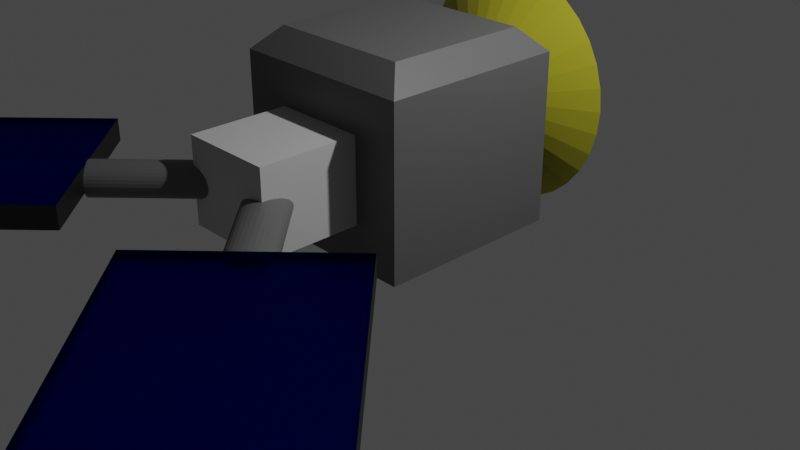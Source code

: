 # Source: CS381Satallite01.blend  (saved by Blender 3.1.7; exported with 4.5.12 LTS)
import bpy
from mathutils import Matrix  # noqa: F401  (used for matrix-valued properties, if any)

bpy.ops.wm.read_factory_settings(use_empty=True)
scene = bpy.context.scene
scene.name = 'Scene'

# ---- collections
col_collection = bpy.data.collections.new('Collection'); scene.collection.children.link(col_collection)

# ---- materials (node trees are filled in below, after node groups)
mat_material = bpy.data.materials.new('Material')
mat_material.alpha_threshold = 0.0
mat_material.use_transparent_shadow = False
mat_material.preview_render_type = 'CUBE'
mat_material.line_color = (0.0, 0.0, 0.0, 1.0)
mat_blue = bpy.data.materials.new('Blue')
mat_blue.use_transparent_shadow = False
mat_black = bpy.data.materials.new('Black')
mat_black.use_transparent_shadow = False
mat_grey = bpy.data.materials.new('Grey')
mat_grey.use_transparent_shadow = False
mat_tanlight = bpy.data.materials.new('TanLight')
mat_tanlight.use_transparent_shadow = False
mat_gold = bpy.data.materials.new('Gold')
mat_gold.use_transparent_shadow = False
mat_gold.preview_render_type = 'CUBE'
mat_silver = bpy.data.materials.new('Silver')
mat_silver.use_transparent_shadow = False

# ---- material node trees
mat_material.use_nodes = True; mat_material.node_tree.nodes.clear()
_N = mat_material.node_tree.nodes; _L = mat_material.node_tree.links
n0 = _N.new('ShaderNodeOutputMaterial'); n0.name = 'Material Output'; n0.location = (300, 300)
n1 = _N.new('ShaderNodeBsdfPrincipled'); n1.name = 'Principled BSDF'; n1.location = (10, 300)
n1.distribution = 'GGX'
n1.subsurface_method = 'RANDOM_WALK_SKIN'
n1.inputs[1].default_value = 50.0
n1.inputs[2].default_value = 0.8
n1.inputs[3].default_value = 1.45
n1.inputs[24].default_value = 0.1
n1.inputs[27].default_value = (0.0, 0.0, 0.0, 1.0)
n1.inputs[28].default_value = 1.0
n2 = _N.new('ShaderNodeRGB'); n2.name = 'RGB'; n2.location = (-180, 255)
n2.outputs[0].default_value = (0.1921, 0.192, 0.1676, 1.0)
n3 = _N.new('ShaderNodeTexBrick'); n3.name = 'Brick Texture'; n3.location = (-190, 120)
_L.new(n1.outputs[0], n0.inputs[0])
_L.new(n2.outputs[0], n1.inputs[0])
n0.is_active_output = True
mat_blue.use_nodes = True; mat_blue.node_tree.nodes.clear()
_N = mat_blue.node_tree.nodes; _L = mat_blue.node_tree.links
n0 = _N.new('ShaderNodeOutputMaterial'); n0.name = 'Material Output'; n0.location = (300, 300)
n1 = _N.new('ShaderNodeBsdfGlass'); n1.name = 'Glass BSDF'; n1.location = (10, 300)
n1.distribution = 'BECKMANN'
n1.inputs[1].default_value = 0.5
n1.inputs[2].default_value = 1.45
n2 = _N.new('ShaderNodeRGB'); n2.name = 'RGB'; n2.location = (-180, 255)
n2.outputs[0].default_value = (0.02169, 0.06388, 0.6659, 1.0)
_L.new(n1.outputs[0], n0.inputs[0])
_L.new(n2.outputs[0], n1.inputs[0])
n0.is_active_output = True
mat_black.use_nodes = True; mat_black.node_tree.nodes.clear()
_N = mat_black.node_tree.nodes; _L = mat_black.node_tree.links
n0 = _N.new('ShaderNodeBsdfPrincipled'); n0.name = 'Principled BSDF'; n0.location = (10, 300)
n0.distribution = 'GGX'
n0.subsurface_method = 'RANDOM_WALK_SKIN'
n0.inputs[3].default_value = 1.45
n0.inputs[27].default_value = (0.0, 0.0, 0.0, 1.0)
n0.inputs[28].default_value = 1.0
n1 = _N.new('ShaderNodeOutputMaterial'); n1.name = 'Material Output'; n1.location = (300, 300)
n2 = _N.new('ShaderNodeRGB'); n2.name = 'RGB'; n2.location = (-180, 255)
n2.outputs[0].default_value = (0.004243, 0.004243, 0.004243, 1.0)
_L.new(n0.outputs[0], n1.inputs[0])
_L.new(n2.outputs[0], n0.inputs[0])
n1.is_active_output = True
mat_grey.use_nodes = True; mat_grey.node_tree.nodes.clear()
_N = mat_grey.node_tree.nodes; _L = mat_grey.node_tree.links
n0 = _N.new('ShaderNodeBsdfPrincipled'); n0.name = 'Principled BSDF'; n0.location = (10, 300)
n0.distribution = 'GGX'
n0.subsurface_method = 'RANDOM_WALK_SKIN'
n0.inputs[3].default_value = 1.45
n0.inputs[27].default_value = (0.0, 0.0, 0.0, 1.0)
n0.inputs[28].default_value = 1.0
n1 = _N.new('ShaderNodeOutputMaterial'); n1.name = 'Material Output'; n1.location = (300, 300)
n2 = _N.new('ShaderNodeRGB'); n2.name = 'RGB'; n2.location = (-180, 255)
n2.outputs[0].default_value = (0.1093, 0.1093, 0.1093, 1.0)
_L.new(n0.outputs[0], n1.inputs[0])
_L.new(n2.outputs[0], n0.inputs[0])
n1.is_active_output = True
mat_tanlight.use_nodes = True; mat_tanlight.node_tree.nodes.clear()
_N = mat_tanlight.node_tree.nodes; _L = mat_tanlight.node_tree.links
n0 = _N.new('ShaderNodeBsdfPrincipled'); n0.name = 'Principled BSDF'; n0.location = (10, 300)
n0.distribution = 'GGX'
n0.subsurface_method = 'RANDOM_WALK_SKIN'
n0.inputs[3].default_value = 1.45
n0.inputs[27].default_value = (0.0, 0.0, 0.0, 1.0)
n0.inputs[28].default_value = 1.0
n1 = _N.new('ShaderNodeOutputMaterial'); n1.name = 'Material Output'; n1.location = (300, 300)
n2 = _N.new('ShaderNodeRGB'); n2.name = 'RGB'; n2.location = (-180, 255)
n2.outputs[0].default_value = (0.4898, 0.5, 0.08584, 1.0)
_L.new(n0.outputs[0], n1.inputs[0])
_L.new(n2.outputs[0], n0.inputs[0])
n1.is_active_output = True
mat_gold.use_nodes = True; mat_gold.node_tree.nodes.clear()
_N = mat_gold.node_tree.nodes; _L = mat_gold.node_tree.links
n0 = _N.new('ShaderNodeBsdfPrincipled'); n0.name = 'Principled BSDF'; n0.location = (10, 300)
n0.distribution = 'GGX'
n0.subsurface_method = 'RANDOM_WALK_SKIN'
n0.inputs[3].default_value = 1.45
n0.inputs[27].default_value = (0.0, 0.0, 0.0, 1.0)
n0.inputs[28].default_value = 1.0
n1 = _N.new('ShaderNodeOutputMaterial'); n1.name = 'Material Output'; n1.location = (300, 300)
n2 = _N.new('ShaderNodeRGB'); n2.name = 'RGB'; n2.location = (-180, 255)
n2.outputs[0].default_value = (0.5, 0.4683, 0.02683, 1.0)
_L.new(n0.outputs[0], n1.inputs[0])
_L.new(n2.outputs[0], n0.inputs[0])
n1.is_active_output = True
mat_silver.use_nodes = True; mat_silver.node_tree.nodes.clear()
_N = mat_silver.node_tree.nodes; _L = mat_silver.node_tree.links
n0 = _N.new('ShaderNodeBsdfPrincipled'); n0.name = 'Principled BSDF'; n0.location = (10, 300)
n0.distribution = 'GGX'
n0.subsurface_method = 'RANDOM_WALK_SKIN'
n0.inputs[3].default_value = 1.45
n0.inputs[27].default_value = (0.0, 0.0, 0.0, 1.0)
n0.inputs[28].default_value = 1.0
n1 = _N.new('ShaderNodeOutputMaterial'); n1.name = 'Material Output'; n1.location = (300, 300)
n2 = _N.new('ShaderNodeRGB'); n2.name = 'RGB'; n2.location = (-180, 255)
n2.outputs[0].default_value = (0.5312, 0.5312, 0.5312, 1.0)
_L.new(n0.outputs[0], n1.inputs[0])
_L.new(n2.outputs[0], n0.inputs[0])
n1.is_active_output = True

# ---- world
world_world = bpy.data.worlds.new('World'); scene.world = world_world
world_world.use_nodes = True; world_world.node_tree.nodes.clear()
_N = world_world.node_tree.nodes; _L = world_world.node_tree.links
n0 = _N.new('ShaderNodeOutputWorld'); n0.name = 'World Output'; n0.location = (300, 300)
n1 = _N.new('ShaderNodeBackground'); n1.name = 'Background'; n1.location = (10, 300)
n1.inputs[0].default_value = (0.05088, 0.05088, 0.05088, 1.0)
_L.new(n1.outputs[0], n0.inputs[0])
n0.is_active_output = True
world_world.color = (0.05088, 0.05088, 0.05088)
world_world.use_sun_shadow = False
world_world.sun_shadow_jitter_overblur = 0.0

# ---- cameras
cam_camera = bpy.data.cameras.new('Camera')
cam_camera.clip_end = 100.0
cam_camera.ortho_scale = 7.314

# ---- lights
light_light = bpy.data.lights.new('Light', 'POINT')
light_light.transmission_factor = 0.0
light_light.energy = 1000.0
light_light.shadow_soft_size = 0.1
light_light.shadow_maximum_resolution = 0.006
light_light.use_absolute_resolution = True

# ---- meshes
me_cube = bpy.data.meshes.new('Cube')
me_cube.from_pydata([(0.0, -1.0, 0.804), (1.0, 1.0, -0.9606), (0.0, -0.7646, 1.039), (1.0, -1.0, -0.9606), (0.0, -1.0, -0.9606), (-1.0, 1.0, -0.9606), (0.0, 1.0, -0.9606), (-1.0, -1.0, -0.9606), (0.7646, 0.7646, 1.039), (1.0, 1.0, 0.804), (0.7646, -0.7646, 1.039), (1.0, -1.0, 0.804), (-0.7646, 0.7646, 1.039), (-1.0, 1.0, 0.804), (-0.7646, -0.7646, 1.039), (-1.0, -1.0, 0.804), (0.0, 0.7646, 1.039), (0.0, 1.0, 0.804), (0.5, 1.0, -0.9606), (0.3823, -0.7646, 1.039), (0.5, -1.0, -0.9606), (0.5, 1.0, 0.804), (0.5, -1.0, 0.804), (0.3823, 0.7646, 1.039), (-0.5, 1.0, -0.9606), (-0.3823, 0.7646, 1.039), (-0.5, -1.0, 0.804), (-0.5, -1.0, -0.9606), (-0.3823, -0.7646, 1.039), (-0.5, 1.0, 0.804), (0.3296, -1.858, 0.04759), (1.144, -2.673, 0.04759), (0.3611, -1.827, 0.04493), (1.176, -2.642, 0.04493), (0.3913, -1.797, 0.03707), (1.206, -2.612, 0.03707), (0.4192, -1.769, 0.02429), (1.234, -2.584, 0.02429), (0.4436, -1.745, 0.007089), (1.258, -2.559, 0.007089), (0.4637, -1.724, -0.01387), (1.278, -2.539, -0.01387), (0.4786, -1.71, -0.03777), (1.293, -2.524, -0.03777), (0.4877, -1.7, -0.06372), (1.302, -2.515, -0.06372), (0.4908, -1.697, -0.09069), (1.306, -2.512, -0.09069), (0.4877, -1.7, -0.1177), (1.302, -2.515, -0.1177), (0.4786, -1.71, -0.1436), (1.293, -2.524, -0.1436), (0.4637, -1.724, -0.1675), (1.278, -2.539, -0.1675), (0.4436, -1.745, -0.1885), (1.258, -2.559, -0.1885), (0.4192, -1.769, -0.2057), (1.234, -2.584, -0.2057), (0.3913, -1.797, -0.2185), (1.206, -2.612, -0.2185), (0.3611, -1.827, -0.2263), (1.176, -2.642, -0.2263), (0.3296, -1.858, -0.229), (1.144, -2.673, -0.229), (0.2982, -1.89, -0.2263), (1.113, -2.705, -0.2263), (0.268, -1.92, -0.2185), (1.083, -2.735, -0.2185), (0.2401, -1.948, -0.2057), (1.055, -2.763, -0.2057), (0.2157, -1.972, -0.1885), (1.03, -2.787, -0.1885), (0.1956, -1.993, -0.1675), (1.01, -2.807, -0.1675), (0.1807, -2.007, -0.1436), (0.9955, -2.822, -0.1436), (0.1716, -2.017, -0.1177), (0.9863, -2.831, -0.1177), (0.1685, -2.02, -0.09069), (0.9832, -2.834, -0.09069), (0.1716, -2.017, -0.06372), (0.9863, -2.831, -0.06372), (0.1807, -2.007, -0.03777), (0.9955, -2.822, -0.03777), (0.1956, -1.993, -0.01387), (1.01, -2.807, -0.01387), (0.2157, -1.972, 0.007089), (1.03, -2.787, 0.007089), (0.2401, -1.948, 0.02429), (1.055, -2.763, 0.02429), (0.268, -1.92, 0.03707), (1.083, -2.735, 0.03707), (0.2982, -1.89, 0.04493), (1.113, -2.705, 0.04493), (0.0, 1.0, -0.07832), (-1.0, 1.0, -0.07832), (1.0, 1.0, -0.07832), (1.0, -1.0, -0.07832), (-1.0, -1.0, -0.07832), (-1.248, -2.656, 0.07632), (0.5, -1.0, -0.07832), (0.5, 1.0, -0.07832), (-0.5, 1.0, -0.07832), (-0.5, -1.0, -0.07832), (-1.0, 1.0, 0.3628), (0.0, 1.0, 0.3628), (1.0, 1.0, 0.3628), (1.0, -1.0, 0.3628), (-1.0, -1.0, 0.3628), (0.0, -1.0, 0.3628), (0.5, -1.0, 0.3628), (0.5, 1.0, 0.3628), (-0.5, 1.0, 0.3628), (-0.5, -1.0, 0.3628), (0.0, 1.0, -0.5195), (1.0, 1.0, -0.5195), (1.0, -1.0, -0.5195), (-1.0, -1.0, -0.5195), (0.0, -1.0, -0.5195), (0.5, -1.0, -0.5195), (0.5, 1.0, -0.5195), (-0.5, 1.0, -0.5195), (-0.5, -1.0, -0.5195), (-1.0, 1.0, -0.5195), (0.0, -2.037, 0.3628), (0.0, -2.037, -0.07832), (0.5, -2.037, 0.3628), (0.5, -2.037, -0.07832), (-0.5, -2.037, 0.3628), (-0.5, -2.037, -0.07832), (0.0, -2.037, -0.5195), (0.5, -2.037, -0.5195), (-0.5, -2.037, -0.5195), (-0.3357, -1.744, 0.07632), (-1.275, -2.63, 0.06661), (-0.3624, -1.717, 0.06661), (-1.299, -2.605, 0.05083), (-0.3869, -1.693, 0.05083), (-1.321, -2.583, 0.0296), (-0.4084, -1.671, 0.0296), (-1.338, -2.566, 0.003729), (-0.4261, -1.653, 0.00373), (-1.352, -2.553, -0.02579), (-0.4392, -1.64, -0.02579), (-1.36, -2.545, -0.05781), (-0.4473, -1.632, -0.05781), (-1.362, -2.542, -0.09112), (-0.45, -1.63, -0.09112), (-1.36, -2.545, -0.1244), (-0.4473, -1.632, -0.1244), (-1.352, -2.553, -0.1565), (-0.4392, -1.64, -0.1565), (-1.338, -2.566, -0.186), (-0.4261, -1.653, -0.186), (-1.321, -2.583, -0.2118), (-0.4084, -1.671, -0.2118), (-1.299, -2.605, -0.2331), (-0.3869, -1.693, -0.2331), (-1.275, -2.63, -0.2488), (-0.3624, -1.717, -0.2488), (-1.248, -2.656, -0.2586), (-0.3357, -1.744, -0.2586), (-1.22, -2.684, -0.2618), (-0.308, -1.772, -0.2618), (-1.193, -2.712, -0.2586), (-0.2803, -1.799, -0.2586), (-1.166, -2.738, -0.2488), (-0.2536, -1.826, -0.2488), (-1.141, -2.763, -0.2331), (-0.2291, -1.851, -0.2331), (-1.12, -2.784, -0.2118), (-0.2076, -1.872, -0.2118), (-1.102, -2.802, -0.186), (-0.1899, -1.89, -0.186), (-1.089, -2.815, -0.1565), (-0.1768, -1.903, -0.1565), (-1.081, -2.823, -0.1244), (-0.1687, -1.911, -0.1244), (-1.078, -2.826, -0.09112), (-0.1659, -1.914, -0.09112), (-1.081, -2.823, -0.05781), (-0.1687, -1.911, -0.05781), (-1.089, -2.815, -0.02579), (-0.1768, -1.903, -0.02579), (-1.102, -2.802, 0.003729), (-0.1899, -1.89, 0.00373), (-1.12, -2.784, 0.0296), (-0.2076, -1.872, 0.0296), (-1.141, -2.763, 0.05083), (-0.2291, -1.851, 0.05083), (-1.166, -2.738, 0.06661), (-0.2536, -1.826, 0.06661), (-1.193, -2.712, 0.07632), (-0.2803, -1.799, 0.07632), (-1.22, -2.684, 0.0796), (-0.308, -1.772, 0.0796), (0.4286, -3.362, -0.1752), (3.263, -6.196, -0.1752), (0.4286, -3.362, 0.05436), (3.263, -6.196, 0.05436), (1.831, -1.959, -0.1752), (4.666, -4.794, -0.1752), (1.831, -1.959, 0.05436), (4.666, -4.794, 0.05436), (-3.394, -6.172, -0.1531), (-0.56, -3.338, -0.1531), (-3.394, -6.172, 0.07642), (-0.56, -3.338, 0.07642), (-4.797, -4.77, -0.1531), (-1.963, -1.935, -0.1531), (-4.797, -4.77, 0.07642), (-1.963, -1.935, 0.07642), (0.02248, 0.952, 0.0947), (0.254, 1.59, -1.125), (-0.2091, 1.59, 1.314), (0.4766, 1.59, -1.054), (-0.4317, 1.59, 1.244), (0.6818, 1.59, -0.9394), (-0.6369, 1.59, 1.129), (0.8617, 1.59, -0.7847), (-0.8167, 1.59, 0.9741), (1.009, 1.59, -0.5962), (-0.9643, 1.59, 0.7856), (1.119, 1.59, -0.3812), (-1.074, 1.59, 0.5706), (1.186, 1.59, -0.1479), (-1.142, 1.59, 0.3373), (1.209, 1.59, 0.0947), (-1.164, 1.59, 0.0947), (1.186, 1.59, 0.3373), (-1.142, 1.59, -0.1479), (1.119, 1.59, 0.5706), (-1.074, 1.59, -0.3812), (1.009, 1.59, 0.7856), (-0.9643, 1.59, -0.5962), (0.8617, 1.59, 0.9741), (-0.8167, 1.59, -0.7847), (0.6818, 1.59, 1.129), (-0.6369, 1.59, -0.9394), (0.4766, 1.59, 1.244), (-0.4317, 1.59, -1.054), (0.254, 1.59, 1.314), (-0.2091, 1.59, -1.125), (0.02248, 1.59, 1.338), (0.02248, 1.59, -1.149)], [], [(113, 26, 15, 108), (108, 15, 13, 104), (112, 29, 17, 105), (18, 1, 3, 20), (25, 12, 14, 28), (106, 9, 11, 107), (28, 14, 15, 26), (8, 10, 11, 9), (14, 12, 13, 15), (23, 8, 9, 21), (111, 21, 9, 106), (25, 16, 17, 29), (19, 2, 0, 22), (23, 16, 2, 19), (24, 6, 4, 27), (110, 22, 0, 109), (107, 11, 22, 110), (8, 23, 19, 10), (10, 19, 22, 11), (105, 17, 21, 111), (16, 23, 21, 17), (6, 18, 20, 4), (5, 24, 27, 7), (12, 25, 29, 13), (2, 28, 26, 0), (16, 25, 28, 2), (104, 13, 29, 112), (109, 0, 26, 113), (30, 31, 33, 32), (32, 33, 35, 34), (34, 35, 37, 36), (36, 37, 39, 38), (38, 39, 41, 40), (40, 41, 43, 42), (42, 43, 45, 44), (44, 45, 47, 46), (46, 47, 49, 48), (48, 49, 51, 50), (50, 51, 53, 52), (52, 53, 55, 54), (54, 55, 57, 56), (56, 57, 59, 58), (58, 59, 61, 60), (60, 61, 63, 62), (62, 63, 65, 64), (64, 65, 67, 66), (66, 67, 69, 68), (68, 69, 71, 70), (70, 71, 73, 72), (72, 73, 75, 74), (74, 75, 77, 76), (76, 77, 79, 78), (78, 79, 81, 80), (80, 81, 83, 82), (82, 83, 85, 84), (84, 85, 87, 86), (86, 87, 89, 88), (88, 89, 91, 90), (33, 31, 93, 91, 89, 87, 85, 83, 81, 79, 77, 75, 73, 71, 69, 67, 65, 63, 61, 59, 57, 55, 53, 51, 49, 47, 45, 43, 41, 39, 37, 35), (90, 91, 93, 92), (92, 93, 31, 30), (30, 32, 34, 36, 38, 40, 42, 44, 46, 48, 50, 52, 54, 56, 58, 60, 62, 64, 66, 68, 70, 72, 74, 76, 78, 80, 82, 84, 86, 88, 90, 92), (110, 109, 124, 126), (123, 95, 102, 121), (114, 94, 101, 120), (116, 97, 100, 119), (119, 100, 127, 131), (120, 101, 96, 115), (115, 96, 97, 116), (121, 102, 94, 114), (117, 98, 95, 123), (122, 103, 98, 117), (113, 103, 129, 128), (95, 104, 112, 102), (94, 105, 111, 101), (97, 107, 110, 100), (118, 119, 131, 130), (101, 111, 106, 96), (96, 106, 107, 97), (102, 112, 105, 94), (98, 108, 104, 95), (103, 113, 108, 98), (27, 122, 117, 7), (7, 117, 123, 5), (24, 121, 114, 6), (1, 115, 116, 3), (18, 120, 115, 1), (20, 119, 118, 4), (3, 116, 119, 20), (6, 114, 120, 18), (5, 123, 121, 24), (4, 118, 122, 27), (130, 125, 129, 132), (131, 127, 125, 130), (125, 124, 128, 129), (127, 126, 124, 125), (109, 113, 128, 124), (100, 110, 126, 127), (122, 118, 130, 132), (103, 122, 132, 129), (133, 99, 194, 195), (175, 174, 172, 173), (150, 152, 154, 156, 158, 160, 162, 164, 166, 168, 170, 172, 174, 176, 178, 180, 182, 184, 186, 188, 190, 192, 194, 99, 134, 136, 138, 140, 142, 144, 146, 148), (177, 176, 174, 175), (155, 154, 152, 153), (135, 134, 99, 133), (153, 151, 149, 147, 145, 143, 141, 139, 137, 135, 133, 195, 193, 191, 189, 187, 185, 183, 181, 179, 177, 175, 173, 171, 169, 167, 165, 163, 161, 159, 157, 155), (179, 178, 176, 177), (157, 156, 154, 155), (137, 136, 134, 135), (181, 180, 178, 179), (159, 158, 156, 157), (139, 138, 136, 137), (183, 182, 180, 181), (161, 160, 158, 159), (141, 140, 138, 139), (185, 184, 182, 183), (163, 162, 160, 161), (143, 142, 140, 141), (187, 186, 184, 185), (165, 164, 162, 163), (145, 144, 142, 143), (189, 188, 186, 187), (167, 166, 164, 165), (147, 146, 144, 145), (191, 190, 188, 189), (169, 168, 166, 167), (149, 148, 146, 147), (193, 192, 190, 191), (171, 170, 168, 169), (151, 150, 148, 149), (195, 194, 192, 193), (173, 172, 170, 171), (153, 152, 150, 151), (196, 197, 199, 198), (198, 199, 203, 202), (202, 203, 201, 200), (200, 201, 197, 196), (198, 202, 200, 196), (203, 199, 197, 201), (204, 205, 207, 206), (206, 207, 211, 210), (210, 211, 209, 208), (208, 209, 205, 204), (206, 210, 208, 204), (211, 207, 205, 209), (225, 212, 223), (216, 212, 214), (234, 232, 230, 228, 226, 224, 222, 220, 218, 216, 214, 243, 241, 239, 237, 235, 233, 231, 229, 227, 225, 223, 221, 219, 217, 215, 213, 244, 242, 240, 238, 236), (238, 212, 236), (227, 212, 225), (218, 212, 216), (240, 212, 238), (229, 212, 227), (220, 212, 218), (242, 212, 240), (231, 212, 229), (222, 212, 220), (244, 212, 242), (233, 212, 231), (224, 212, 222), (213, 212, 244), (235, 212, 233), (226, 212, 224), (215, 212, 213), (237, 212, 235), (228, 212, 226), (217, 212, 215), (239, 212, 237), (230, 212, 228), (219, 212, 217), (241, 212, 239), (232, 212, 230), (221, 212, 219), (243, 212, 241), (234, 212, 232), (223, 212, 221), (236, 212, 234), (214, 212, 243)])
me_cube.polygons.foreach_set('material_index', [3, 3, 3, 3, 3, 3, 3, 3, 3, 3, 3, 3, 3, 3, 3, 3, 3, 3, 3, 3, 3, 3, 3, 3, 3, 3, 3, 3, 3, 3, 3, 3, 3, 3, 3, 3, 3, 3, 3, 3, 3, 3, 3, 3, 3, 3, 3, 3, 3, 3, 3, 3, 3, 3, 3, 3, 3, 3, 0, 3, 3, 0, 6, 3, 3, 3, 6, 3, 3, 3, 3, 3, 6, 3, 3, 3, 6, 3, 3, 3, 3, 3, 3, 3, 3, 3, 3, 3, 3, 3, 3, 3, 6, 6, 6, 6, 6, 6, 6, 6, 3, 3, 0, 3, 3, 3, 0, 3, 3, 3, 3, 3, 3, 3, 3, 3, 3, 3, 3, 3, 3, 3, 3, 3, 3, 3, 3, 3, 3, 3, 3, 3, 3, 3, 2, 1, 2, 1, 2, 2, 2, 1, 2, 1, 2, 2, 5, 5, 5, 5, 5, 5, 5, 5, 5, 5, 5, 5, 5, 5, 5, 5, 5, 5, 5, 5, 5, 5, 5, 5, 5, 5, 5, 5, 5, 5, 5, 5, 5])
_uv = me_cube.uv_layers.new(name='UVMap')
_uv.uv.foreach_set('vector', [0.5404, 0.9375, 0.5956, 0.9375, 0.5956, 1.0, 0.5404, 1.0, 0.5404, 0.0, 0.5956, 0.0, 0.5956, 0.25, 0.5404, 0.25, 0.5404, 0.3125, 0.5956, 0.3125, 0.5956, 0.375, 0.5404, 0.375, 0.3125, 0.5, 0.375, 0.5, 0.375, 0.75, 0.3125, 0.75, 0.7978, 0.5294, 0.8456, 0.5294, 0.8456, 0.7206, 0.7978, 0.7206, 0.5404, 0.5, 0.5956, 0.5, 0.5956, 0.75, 0.5404, 0.75, 0.7978, 0.7206, 0.8456, 0.7206, 0.875, 0.75, 0.8125, 0.75, 0.6544, 0.5294, 0.6544, 0.7206, 0.5956, 0.75, 0.5956, 0.5, 0.8456, 0.7206, 0.8456, 0.5294, 0.875, 0.5, 0.875, 0.75, 0.7022, 0.5294, 0.6544, 0.5294, 0.625, 0.5, 0.6875, 0.5, 0.5404, 0.4375, 0.5956, 0.4375, 0.5956, 0.5, 0.5404, 0.5, 0.7978, 0.5294, 0.75, 0.5294, 0.75, 0.5, 0.8125, 0.5, 0.7022, 0.7206, 0.75, 0.7206, 0.75, 0.75, 0.6875, 0.75, 0.7022, 0.5294, 0.75, 0.5294, 0.75, 0.7206, 0.7022, 0.7206, 0.1875, 0.5, 0.25, 0.5, 0.25, 0.75, 0.1875, 0.75, 0.5404, 0.8125, 0.5956, 0.8125, 0.5956, 0.875, 0.5404, 0.875, 0.5404, 0.75, 0.5956, 0.75, 0.5956, 0.8125, 0.5404, 0.8125, 0.6544, 0.5294, 0.7022, 0.5294, 0.7022, 0.7206, 0.6544, 0.7206, 0.6544, 0.7206, 0.7022, 0.7206, 0.6875, 0.75, 0.625, 0.75, 0.5404, 0.375, 0.5956, 0.375, 0.5956, 0.4375, 0.5404, 0.4375, 0.75, 0.5294, 0.7022, 0.5294, 0.6875, 0.5, 0.75, 0.5, 0.25, 0.5, 0.3125, 0.5, 0.3125, 0.75, 0.25, 0.75, 0.125, 0.5, 0.1875, 0.5, 0.1875, 0.75, 0.125, 0.75, 0.8456, 0.5294, 0.7978, 0.5294, 0.8125, 0.5, 0.875, 0.5, 0.75, 0.7206, 0.7978, 0.7206, 0.8125, 0.75, 0.75, 0.75, 0.75, 0.5294, 0.7978, 0.5294, 0.7978, 0.7206, 0.75, 0.7206, 0.5404, 0.25, 0.5956, 0.25, 0.5956, 0.3125, 0.5404, 0.3125, 0.5404, 0.875, 0.5956, 0.875, 0.5956, 0.9375, 0.5404, 0.9375, 1.0, 0.5, 1.0, 1.0, 0.9688, 1.0, 0.9688, 0.5, 0.9688, 0.5, 0.9688, 1.0, 0.9375, 1.0, 0.9375, 0.5, 0.9375, 0.5, 0.9375, 1.0, 0.9062, 1.0, 0.9062, 0.5, 0.9062, 0.5, 0.9062, 1.0, 0.875, 1.0, 0.875, 0.5, 0.875, 0.5, 0.875, 1.0, 0.8438, 1.0, 0.8438, 0.5, 0.8438, 0.5, 0.8438, 1.0, 0.8125, 1.0, 0.8125, 0.5, 0.8125, 0.5, 0.8125, 1.0, 0.7812, 1.0, 0.7812, 0.5, 0.7812, 0.5, 0.7812, 1.0, 0.75, 1.0, 0.75, 0.5, 0.75, 0.5, 0.75, 1.0, 0.7188, 1.0, 0.7188, 0.5, 0.7188, 0.5, 0.7188, 1.0, 0.6875, 1.0, 0.6875, 0.5, 0.6875, 0.5, 0.6875, 1.0, 0.6562, 1.0, 0.6562, 0.5, 0.6562, 0.5, 0.6562, 1.0, 0.625, 1.0, 0.625, 0.5, 0.625, 0.5, 0.625, 1.0, 0.5938, 1.0, 0.5938, 0.5, 0.5938, 0.5, 0.5938, 1.0, 0.5625, 1.0, 0.5625, 0.5, 0.5625, 0.5, 0.5625, 1.0, 0.5312, 1.0, 0.5312, 0.5, 0.5312, 0.5, 0.5312, 1.0, 0.5, 1.0, 0.5, 0.5, 0.5, 0.5, 0.5, 1.0, 0.4688, 1.0, 0.4688, 0.5, 0.4688, 0.5, 0.4688, 1.0, 0.4375, 1.0, 0.4375, 0.5, 0.4375, 0.5, 0.4375, 1.0, 0.4062, 1.0, 0.4062, 0.5, 0.4062, 0.5, 0.4062, 1.0, 0.375, 1.0, 0.375, 0.5, 0.375, 0.5, 0.375, 1.0, 0.3438, 1.0, 0.3438, 0.5, 0.3438, 0.5, 0.3438, 1.0, 0.3125, 1.0, 0.3125, 0.5, 0.3125, 0.5, 0.3125, 1.0, 0.2812, 1.0, 0.2812, 0.5, 0.2812, 0.5, 0.2812, 1.0, 0.25, 1.0, 0.25, 0.5, 0.25, 0.5, 0.25, 1.0, 0.2188, 1.0, 0.2188, 0.5, 0.2188, 0.5, 0.2188, 1.0, 0.1875, 1.0, 0.1875, 0.5, 0.1875, 0.5, 0.1875, 1.0, 0.1562, 1.0, 0.1562, 0.5, 0.1562, 0.5, 0.1562, 1.0, 0.125, 1.0, 0.125, 0.5, 0.125, 0.5, 0.125, 1.0, 0.09375, 1.0, 0.09375, 0.5, 0.09375, 0.5, 0.09375, 1.0, 0.0625, 1.0, 0.0625, 0.5, 0.2968, 0.4854, 0.25, 0.49, 0.2032, 0.4854, 0.1582, 0.4717, 0.1167, 0.4496, 0.08029, 0.4197, 0.05045, 0.3833, 0.02827, 0.3418, 0.01461, 0.2968, 0.01, 0.25, 0.01461, 0.2032, 0.02827, 0.1582, 0.05045, 0.1167, 0.08029, 0.08029, 0.1167, 0.05045, 0.1582, 0.02827, 0.2032, 0.01461, 0.25, 0.01, 0.2968, 0.01461, 0.3418, 0.02827, 0.3833, 0.05045, 0.4197, 0.08029, 0.4496, 0.1167, 0.4717, 0.1582, 0.4854, 0.2032, 0.49, 0.25, 0.4854, 0.2968, 0.4717, 0.3418, 0.4496, 0.3833, 0.4197, 0.4197, 0.3833, 0.4496, 0.3418, 0.4717, 0.0625, 0.5, 0.0625, 1.0, 0.03125, 1.0, 0.03125, 0.5, 0.03125, 0.5, 0.03125, 1.0, 0.0, 1.0, 0.0, 0.5, 0.75, 0.49, 0.7968, 0.4854, 0.8418, 0.4717, 0.8833, 0.4496, 0.9197, 0.4197, 0.9496, 0.3833, 0.9717, 0.3418, 0.9854, 0.2968, 0.99, 0.25, 0.9854, 0.2032, 0.9717, 0.1582, 0.9496, 0.1167, 0.9197, 0.08029, 0.8833, 0.05045, 0.8418, 0.02827, 0.7968, 0.01461, 0.75, 0.01, 0.7032, 0.01461, 0.6582, 0.02827, 0.6167, 0.05045, 0.5803, 0.08029, 0.5504, 0.1167, 0.5283, 0.1582, 0.5146, 0.2032, 0.51, 0.25, 0.5146, 0.2968, 0.5283, 0.3418, 0.5504, 0.3833, 0.5803, 0.4197, 0.6167, 0.4496, 0.6582, 0.4717, 0.7032, 0.4854, 0.5404, 0.8125, 0.5404, 0.875, 0.5404, 0.875, 0.5404, 0.8125, 0.4301, 0.25, 0.4853, 0.25, 0.4853, 0.3125, 0.4301, 0.3125, 0.4301, 0.375, 0.4853, 0.375, 0.4853, 0.4375, 0.4301, 0.4375, 0.4301, 0.75, 0.4853, 0.75, 0.4853, 0.8125, 0.4301, 0.8125, 0.4301, 0.8125, 0.4853, 0.8125, 0.4853, 0.8125, 0.4301, 0.8125, 0.4301, 0.4375, 0.4853, 0.4375, 0.4853, 0.5, 0.4301, 0.5, 0.4301, 0.5, 0.4853, 0.5, 0.4853, 0.75, 0.4301, 0.75, 0.4301, 0.3125, 0.4853, 0.3125, 0.4853, 0.375, 0.4301, 0.375, 0.4301, 0.0, 0.4853, 0.0, 0.4853, 0.25, 0.4301, 0.25, 0.4301, 0.9375, 0.4853, 0.9375, 0.4853, 1.0, 0.4301, 1.0, 0.5404, 0.9375, 0.4853, 0.9375, 0.4853, 0.9375, 0.5404, 0.9375, 0.4853, 0.25, 0.5404, 0.25, 0.5404, 0.3125, 0.4853, 0.3125, 0.4853, 0.375, 0.5404, 0.375, 0.5404, 0.4375, 0.4853, 0.4375, 0.4853, 0.75, 0.5404, 0.75, 0.5404, 0.8125, 0.4853, 0.8125, 0.4301, 0.875, 0.4301, 0.8125, 0.4301, 0.8125, 0.4301, 0.875, 0.4853, 0.4375, 0.5404, 0.4375, 0.5404, 0.5, 0.4853, 0.5, 0.4853, 0.5, 0.5404, 0.5, 0.5404, 0.75, 0.4853, 0.75, 0.4853, 0.3125, 0.5404, 0.3125, 0.5404, 0.375, 0.4853, 0.375, 0.4853, 0.0, 0.5404, 0.0, 0.5404, 0.25, 0.4853, 0.25, 0.4853, 0.9375, 0.5404, 0.9375, 0.5404, 1.0, 0.4853, 1.0, 0.375, 0.9375, 0.4301, 0.9375, 0.4301, 1.0, 0.375, 1.0, 0.375, 0.0, 0.4301, 0.0, 0.4301, 0.25, 0.375, 0.25, 0.375, 0.3125, 0.4301, 0.3125, 0.4301, 0.375, 0.375, 0.375, 0.375, 0.5, 0.4301, 0.5, 0.4301, 0.75, 0.375, 0.75, 0.375, 0.4375, 0.4301, 0.4375, 0.4301, 0.5, 0.375, 0.5, 0.375, 0.8125, 0.4301, 0.8125, 0.4301, 0.875, 0.375, 0.875, 0.375, 0.75, 0.4301, 0.75, 0.4301, 0.8125, 0.375, 0.8125, 0.375, 0.375, 0.4301, 0.375, 0.4301, 0.4375, 0.375, 0.4375, 0.375, 0.25, 0.4301, 0.25, 0.4301, 0.3125, 0.375, 0.3125, 0.375, 0.875, 0.4301, 0.875, 0.4301, 0.9375, 0.375, 0.9375, 0.4301, 0.875, 0.4853, 0.875, 0.4853, 0.9375, 0.4301, 0.9375, 0.4301, 0.8125, 0.4853, 0.8125, 0.4853, 0.875, 0.4301, 0.875, 0.4853, 0.875, 0.5404, 0.875, 0.5404, 0.9375, 0.4853, 0.9375, 0.4853, 0.8125, 0.5404, 0.8125, 0.5404, 0.875, 0.4853, 0.875, 0.5404, 0.875, 0.5404, 0.9375, 0.5404, 0.9375, 0.5404, 0.875, 0.4853, 0.8125, 0.5404, 0.8125, 0.5404, 0.8125, 0.4853, 0.8125, 0.4301, 0.9375, 0.4301, 0.875, 0.4301, 0.875, 0.4301, 0.9375, 0.4853, 0.9375, 0.4301, 0.9375, 0.4301, 0.9375, 0.4853, 0.9375, 1.0, 0.5, 1.0, 1.0, 0.9688, 1.0, 0.9688, 0.5, 0.9688, 0.5, 0.9688, 1.0, 0.9375, 1.0, 0.9375, 0.5, 0.02827, 0.1582, 0.05045, 0.1167, 0.08029, 0.08029, 0.1167, 0.05045, 0.1582, 0.02827, 0.2032, 0.01461, 0.25, 0.01, 0.2968, 0.01461, 0.3418, 0.02827, 0.3833, 0.05045, 0.4197, 0.08029, 0.4496, 0.1167, 0.4717, 0.1582, 0.4854, 0.2032, 0.49, 0.25, 0.4854, 0.2968, 0.4717, 0.3418, 0.4496, 0.3833, 0.4197, 0.4197, 0.3833, 0.4496, 0.3418, 0.4717, 0.2968, 0.4854, 0.25, 0.49, 0.2032, 0.4854, 0.1582, 0.4717, 0.1167, 0.4496, 0.08029, 0.4197, 0.05045, 0.3833, 0.02827, 0.3418, 0.01461, 0.2968, 0.01, 0.25, 0.01461, 0.2032, 0.9375, 0.5, 0.9375, 1.0, 0.9062, 1.0, 0.9062, 0.5, 0.9062, 0.5, 0.9062, 1.0, 0.875, 1.0, 0.875, 0.5, 0.875, 0.5, 0.875, 1.0, 0.8438, 1.0, 0.8438, 0.5, 0.5504, 0.1167, 0.5283, 0.1582, 0.5146, 0.2032, 0.51, 0.25, 0.5146, 0.2968, 0.5283, 0.3418, 0.5504, 0.3833, 0.5803, 0.4197, 0.6167, 0.4496, 0.6582, 0.4717, 0.7032, 0.4854, 0.75, 0.49, 0.7968, 0.4854, 0.8418, 0.4717, 0.8833, 0.4496, 0.9197, 0.4197, 0.9496, 0.3833, 0.9717, 0.3418, 0.9854, 0.2968, 0.99, 0.25, 0.9854, 0.2032, 0.9717, 0.1582, 0.9496, 0.1167, 0.9197, 0.08029, 0.8833, 0.05045, 0.8418, 0.02827, 0.7968, 0.01461, 0.75, 0.01, 0.7032, 0.01461, 0.6582, 0.02827, 0.6167, 0.05045, 0.5803, 0.08029, 0.8438, 0.5, 0.8438, 1.0, 0.8125, 1.0, 0.8125, 0.5, 0.8125, 0.5, 0.8125, 1.0, 0.7812, 1.0, 0.7812, 0.5, 0.7812, 0.5, 0.7812, 1.0, 0.75, 1.0, 0.75, 0.5, 0.75, 0.5, 0.75, 1.0, 0.7188, 1.0, 0.7188, 0.5, 0.7188, 0.5, 0.7188, 1.0, 0.6875, 1.0, 0.6875, 0.5, 0.6875, 0.5, 0.6875, 1.0, 0.6562, 1.0, 0.6562, 0.5, 0.6562, 0.5, 0.6562, 1.0, 0.625, 1.0, 0.625, 0.5, 0.625, 0.5, 0.625, 1.0, 0.5938, 1.0, 0.5938, 0.5, 0.5938, 0.5, 0.5938, 1.0, 0.5625, 1.0, 0.5625, 0.5, 0.5625, 0.5, 0.5625, 1.0, 0.5312, 1.0, 0.5312, 0.5, 0.5312, 0.5, 0.5312, 1.0, 0.5, 1.0, 0.5, 0.5, 0.5, 0.5, 0.5, 1.0, 0.4688, 1.0, 0.4688, 0.5, 0.4688, 0.5, 0.4688, 1.0, 0.4375, 1.0, 0.4375, 0.5, 0.4375, 0.5, 0.4375, 1.0, 0.4062, 1.0, 0.4062, 0.5, 0.4062, 0.5, 0.4062, 1.0, 0.375, 1.0, 0.375, 0.5, 0.375, 0.5, 0.375, 1.0, 0.3438, 1.0, 0.3438, 0.5, 0.3438, 0.5, 0.3438, 1.0, 0.3125, 1.0, 0.3125, 0.5, 0.3125, 0.5, 0.3125, 1.0, 0.2812, 1.0, 0.2812, 0.5, 0.2812, 0.5, 0.2812, 1.0, 0.25, 1.0, 0.25, 0.5, 0.25, 0.5, 0.25, 1.0, 0.2188, 1.0, 0.2188, 0.5, 0.2188, 0.5, 0.2188, 1.0, 0.1875, 1.0, 0.1875, 0.5, 0.1875, 0.5, 0.1875, 1.0, 0.1562, 1.0, 0.1562, 0.5, 0.1562, 0.5, 0.1562, 1.0, 0.125, 1.0, 0.125, 0.5, 0.125, 0.5, 0.125, 1.0, 0.09375, 1.0, 0.09375, 0.5, 0.09375, 0.5, 0.09375, 1.0, 0.0625, 1.0, 0.0625, 0.5, 0.0625, 0.5, 0.0625, 1.0, 0.03125, 1.0, 0.03125, 0.5, 0.03125, 0.5, 0.03125, 1.0, 0.0, 1.0, 0.0, 0.5, 0.375, 0.0, 0.625, 0.0, 0.625, 0.25, 0.375, 0.25, 0.375, 0.25, 0.625, 0.25, 0.625, 0.5, 0.375, 0.5, 0.375, 0.5, 0.625, 0.5, 0.625, 0.75, 0.375, 0.75, 0.375, 0.75, 0.625, 0.75, 0.625, 1.0, 0.375, 1.0, 0.125, 0.5, 0.375, 0.5, 0.375, 0.75, 0.125, 0.75, 0.625, 0.5, 0.875, 0.5, 0.875, 0.75, 0.625, 0.75, 0.375, 0.0, 0.625, 0.0, 0.625, 0.25, 0.375, 0.25, 0.375, 0.25, 0.625, 0.25, 0.625, 0.5, 0.375, 0.5, 0.375, 0.5, 0.625, 0.5, 0.625, 0.75, 0.375, 0.75, 0.375, 0.75, 0.625, 0.75, 0.625, 1.0, 0.375, 1.0, 0.125, 0.5, 0.375, 0.5, 0.375, 0.75, 0.125, 0.75, 0.625, 0.5, 0.875, 0.5, 0.875, 0.75, 0.625, 0.75, 0.4854, 0.2032, 0.25, 0.25, 0.4717, 0.1582, 0.1582, 0.4717, 0.25, 0.25, 0.2032, 0.4854, 0.5504, 0.1167, 0.5283, 0.1582, 0.5146, 0.2032, 0.51, 0.25, 0.5146, 0.2968, 0.5283, 0.3418, 0.5504, 0.3833, 0.5803, 0.4197, 0.6167, 0.4496, 0.6582, 0.4717, 0.7032, 0.4854, 0.75, 0.49, 0.7968, 0.4854, 0.8418, 0.4717, 0.8833, 0.4496, 0.9197, 0.4197, 0.9496, 0.3833, 0.9717, 0.3418, 0.9854, 0.2968, 0.99, 0.25, 0.9854, 0.2032, 0.9717, 0.1582, 0.9496, 0.1167, 0.9197, 0.08029, 0.8833, 0.05045, 0.8418, 0.02827, 0.7968, 0.01461, 0.75, 0.01, 0.7032, 0.01461, 0.6582, 0.02827, 0.6167, 0.05045, 0.5803, 0.08029, 0.1167, 0.05045, 0.25, 0.25, 0.08029, 0.08029, 0.49, 0.25, 0.25, 0.25, 0.4854, 0.2032, 0.1167, 0.4496, 0.25, 0.25, 0.1582, 0.4717, 0.1582, 0.02827, 0.25, 0.25, 0.1167, 0.05045, 0.4854, 0.2968, 0.25, 0.25, 0.49, 0.25, 0.08029, 0.4197, 0.25, 0.25, 0.1167, 0.4496, 0.2032, 0.01461, 0.25, 0.25, 0.1582, 0.02827, 0.4717, 0.3418, 0.25, 0.25, 0.4854, 0.2968, 0.05045, 0.3833, 0.25, 0.25, 0.08029, 0.4197, 0.25, 0.01, 0.25, 0.25, 0.2032, 0.01461, 0.4496, 0.3833, 0.25, 0.25, 0.4717, 0.3418, 0.02827, 0.3418, 0.25, 0.25, 0.05045, 0.3833, 0.2968, 0.01461, 0.25, 0.25, 0.25, 0.01, 0.4197, 0.4197, 0.25, 0.25, 0.4496, 0.3833, 0.01461, 0.2968, 0.25, 0.25, 0.02827, 0.3418, 0.3418, 0.02827, 0.25, 0.25, 0.2968, 0.01461, 0.3833, 0.4496, 0.25, 0.25, 0.4197, 0.4197, 0.01, 0.25, 0.25, 0.25, 0.01461, 0.2968, 0.3833, 0.05045, 0.25, 0.25, 0.3418, 0.02827, 0.3418, 0.4717, 0.25, 0.25, 0.3833, 0.4496, 0.01461, 0.2032, 0.25, 0.25, 0.01, 0.25, 0.4197, 0.08029, 0.25, 0.25, 0.3833, 0.05045, 0.2968, 0.4854, 0.25, 0.25, 0.3418, 0.4717, 0.02827, 0.1582, 0.25, 0.25, 0.01461, 0.2032, 0.4496, 0.1167, 0.25, 0.25, 0.4197, 0.08029, 0.25, 0.49, 0.25, 0.25, 0.2968, 0.4854, 0.05045, 0.1167, 0.25, 0.25, 0.02827, 0.1582, 0.4717, 0.1582, 0.25, 0.25, 0.4496, 0.1167, 0.08029, 0.08029, 0.25, 0.25, 0.05045, 0.1167, 0.2032, 0.4854, 0.25, 0.25, 0.25, 0.49])
me_cube.materials.append(mat_material)
me_cube.materials.append(mat_blue)
me_cube.materials.append(mat_black)
me_cube.materials.append(mat_grey)
me_cube.materials.append(mat_tanlight)
me_cube.materials.append(mat_gold)
me_cube.materials.append(mat_silver)
me_cube.use_remesh_preserve_volume = False
me_cube.use_remesh_preserve_attributes = False
me_cube.use_mirror_vertex_groups = False
me_cube.update()

# ---- objects
ob_cube = bpy.data.objects.new('Cube', me_cube)
ob_light = bpy.data.objects.new('Light', light_light)
ob_camera = bpy.data.objects.new('Camera', cam_camera)

# ---- transforms, parenting, visibility, modifiers, constraints
ob_cube.location = (0.0, 0.0, 0.9675)
ob_cube.lock_rotations_4d = False
ob_cube.empty_display_type = 'ARROWS'
ob_cube.lineart.crease_threshold = 0.0
ob_light.location = (4.076, 1.005, 5.904)
ob_light.rotation_euler = (0.6503, 0.05522, 1.866)
ob_light.lock_rotations_4d = False
ob_light.empty_display_type = 'ARROWS'
ob_light.color = (0.0, 0.0, 0.0, 0.0)
ob_light.lineart.crease_threshold = 0.0
ob_camera.location = (7.359, -6.926, 4.958)
ob_camera.rotation_euler = (1.109, 0.0, 0.8149)
ob_camera.lock_rotations_4d = False
ob_camera.empty_display_type = 'ARROWS'
ob_camera.color = (0.0, 0.0, 0.0, 0.0)
ob_camera.display_type = 'WIRE'
ob_camera.lineart.crease_threshold = 0.0

# ---- collection membership
col_collection.objects.link(ob_cube)
col_collection.objects.link(ob_light)
col_collection.objects.link(ob_camera)

# ---- scene / render settings (as saved in the file)
scene.camera = ob_camera
scene.frame_start = 1; scene.frame_end = 250; scene.frame_set(0)
scene.render.engine = 'BLENDER_EEVEE_NEXT'
scene.cycles.sampling_pattern = 'TABULATED_SOBOL'
scene.cycles.use_light_tree = False
scene.view_settings.view_transform = 'Filmic'
bpy.context.view_layer.update()
